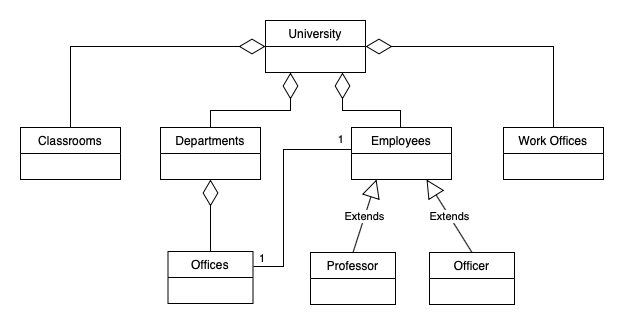

The diagram above was exported from draw.io. Its source (the exported page's mxGraphModel, read from the mxfile embedded in the PNG):
<mxGraphModel dx="794" dy="547" grid="1" gridSize="10" guides="1" tooltips="1" connect="1" arrows="1" fold="1" page="1" pageScale="1" pageWidth="850" pageHeight="1100" math="0" shadow="0">
  <root>
    <mxCell id="0" />
    <mxCell id="1" parent="0" />
    <mxCell id="EDIMDbCCS6qOyNHJBMOU-9" value="University" style="swimlane;fontStyle=0;childLayout=stackLayout;horizontal=1;startSize=26;fillColor=none;horizontalStack=0;resizeParent=1;resizeParentMax=0;resizeLast=0;collapsible=1;marginBottom=0;" parent="1" vertex="1">
      <mxGeometry x="292" y="40" width="100" height="52" as="geometry" />
    </mxCell>
    <mxCell id="EDIMDbCCS6qOyNHJBMOU-14" value="Departments" style="swimlane;fontStyle=0;childLayout=stackLayout;horizontal=1;startSize=26;fillColor=none;horizontalStack=0;resizeParent=1;resizeParentMax=0;resizeLast=0;collapsible=1;marginBottom=0;" parent="1" vertex="1">
      <mxGeometry x="187" y="147" width="100" height="52" as="geometry" />
    </mxCell>
    <mxCell id="EDIMDbCCS6qOyNHJBMOU-18" value="Classrooms" style="swimlane;fontStyle=0;childLayout=stackLayout;horizontal=1;startSize=26;fillColor=none;horizontalStack=0;resizeParent=1;resizeParentMax=0;resizeLast=0;collapsible=1;marginBottom=0;" parent="1" vertex="1">
      <mxGeometry x="47" y="147" width="100" height="52" as="geometry" />
    </mxCell>
    <mxCell id="EDIMDbCCS6qOyNHJBMOU-22" value="Work Offices" style="swimlane;fontStyle=0;childLayout=stackLayout;horizontal=1;startSize=26;fillColor=none;horizontalStack=0;resizeParent=1;resizeParentMax=0;resizeLast=0;collapsible=1;marginBottom=0;" parent="1" vertex="1">
      <mxGeometry x="530" y="147" width="100" height="52" as="geometry" />
    </mxCell>
    <mxCell id="EDIMDbCCS6qOyNHJBMOU-30" value="Professor" style="swimlane;fontStyle=0;childLayout=stackLayout;horizontal=1;startSize=26;fillColor=none;horizontalStack=0;resizeParent=1;resizeParentMax=0;resizeLast=0;collapsible=1;marginBottom=0;" parent="1" vertex="1">
      <mxGeometry x="337" y="272" width="85" height="52" as="geometry" />
    </mxCell>
    <mxCell id="O2m1f6-UY1v3_1fXwd4_-1" value="Offices" style="swimlane;fontStyle=0;childLayout=stackLayout;horizontal=1;startSize=26;fillColor=none;horizontalStack=0;resizeParent=1;resizeParentMax=0;resizeLast=0;collapsible=1;marginBottom=0;" parent="1" vertex="1">
      <mxGeometry x="194.5" y="271" width="85" height="52" as="geometry" />
    </mxCell>
    <mxCell id="O2m1f6-UY1v3_1fXwd4_-5" value="Officer" style="swimlane;fontStyle=0;childLayout=stackLayout;horizontal=1;startSize=26;fillColor=none;horizontalStack=0;resizeParent=1;resizeParentMax=0;resizeLast=0;collapsible=1;marginBottom=0;" parent="1" vertex="1">
      <mxGeometry x="456" y="272" width="85" height="52" as="geometry" />
    </mxCell>
    <mxCell id="O2m1f6-UY1v3_1fXwd4_-6" value="" style="endArrow=diamondThin;endFill=0;endSize=24;html=1;rounded=0;entryX=0;entryY=0.5;entryDx=0;entryDy=0;exitX=0.5;exitY=0;exitDx=0;exitDy=0;" parent="1" source="EDIMDbCCS6qOyNHJBMOU-18" target="EDIMDbCCS6qOyNHJBMOU-9" edge="1">
      <mxGeometry width="160" relative="1" as="geometry">
        <mxPoint x="280" y="290" as="sourcePoint" />
        <mxPoint x="440" y="290" as="targetPoint" />
        <Array as="points">
          <mxPoint x="97" y="66" />
        </Array>
      </mxGeometry>
    </mxCell>
    <mxCell id="O2m1f6-UY1v3_1fXwd4_-7" value="" style="endArrow=diamondThin;endFill=0;endSize=24;html=1;rounded=0;entryX=1;entryY=0.5;entryDx=0;entryDy=0;exitX=0.5;exitY=0;exitDx=0;exitDy=0;" parent="1" source="EDIMDbCCS6qOyNHJBMOU-22" target="EDIMDbCCS6qOyNHJBMOU-9" edge="1">
      <mxGeometry width="160" relative="1" as="geometry">
        <mxPoint x="280" y="290" as="sourcePoint" />
        <mxPoint x="440" y="290" as="targetPoint" />
        <Array as="points">
          <mxPoint x="580" y="66" />
        </Array>
      </mxGeometry>
    </mxCell>
    <mxCell id="O2m1f6-UY1v3_1fXwd4_-8" value="Employees" style="swimlane;fontStyle=0;childLayout=stackLayout;horizontal=1;startSize=26;fillColor=none;horizontalStack=0;resizeParent=1;resizeParentMax=0;resizeLast=0;collapsible=1;marginBottom=0;" parent="1" vertex="1">
      <mxGeometry x="378" y="147" width="100" height="52" as="geometry" />
    </mxCell>
    <mxCell id="O2m1f6-UY1v3_1fXwd4_-9" value="" style="endArrow=diamondThin;endFill=0;endSize=24;html=1;rounded=0;entryX=0.25;entryY=1;entryDx=0;entryDy=0;exitX=0.5;exitY=0;exitDx=0;exitDy=0;" parent="1" source="EDIMDbCCS6qOyNHJBMOU-14" target="EDIMDbCCS6qOyNHJBMOU-9" edge="1">
      <mxGeometry width="160" relative="1" as="geometry">
        <mxPoint x="280" y="290" as="sourcePoint" />
        <mxPoint x="440" y="290" as="targetPoint" />
        <Array as="points">
          <mxPoint x="237" y="130" />
          <mxPoint x="317" y="130" />
        </Array>
      </mxGeometry>
    </mxCell>
    <mxCell id="O2m1f6-UY1v3_1fXwd4_-11" value="" style="endArrow=diamondThin;endFill=0;endSize=24;html=1;rounded=0;entryX=0.75;entryY=1;entryDx=0;entryDy=0;exitX=0.5;exitY=0;exitDx=0;exitDy=0;" parent="1" edge="1">
      <mxGeometry width="160" relative="1" as="geometry">
        <mxPoint x="427" y="147" as="sourcePoint" />
        <mxPoint x="369" y="92" as="targetPoint" />
        <Array as="points">
          <mxPoint x="427" y="130" />
          <mxPoint x="369" y="130" />
        </Array>
      </mxGeometry>
    </mxCell>
    <mxCell id="O2m1f6-UY1v3_1fXwd4_-12" value="" style="endArrow=diamondThin;endFill=0;endSize=24;html=1;rounded=0;entryX=0.5;entryY=1;entryDx=0;entryDy=0;exitX=0.5;exitY=0;exitDx=0;exitDy=0;" parent="1" source="O2m1f6-UY1v3_1fXwd4_-1" target="EDIMDbCCS6qOyNHJBMOU-14" edge="1">
      <mxGeometry width="160" relative="1" as="geometry">
        <mxPoint x="280" y="290" as="sourcePoint" />
        <mxPoint x="440" y="290" as="targetPoint" />
      </mxGeometry>
    </mxCell>
    <mxCell id="O2m1f6-UY1v3_1fXwd4_-13" value="Extends" style="endArrow=block;endSize=16;endFill=0;html=1;rounded=0;entryX=0.25;entryY=1;entryDx=0;entryDy=0;exitX=0.5;exitY=0;exitDx=0;exitDy=0;" parent="1" source="EDIMDbCCS6qOyNHJBMOU-30" target="O2m1f6-UY1v3_1fXwd4_-8" edge="1">
      <mxGeometry width="160" relative="1" as="geometry">
        <mxPoint x="280" y="290" as="sourcePoint" />
        <mxPoint x="440" y="290" as="targetPoint" />
      </mxGeometry>
    </mxCell>
    <mxCell id="O2m1f6-UY1v3_1fXwd4_-14" value="Extends" style="endArrow=block;endSize=16;endFill=0;html=1;rounded=0;entryX=0.75;entryY=1;entryDx=0;entryDy=0;exitX=0.5;exitY=0;exitDx=0;exitDy=0;" parent="1" source="O2m1f6-UY1v3_1fXwd4_-5" target="O2m1f6-UY1v3_1fXwd4_-8" edge="1">
      <mxGeometry width="160" relative="1" as="geometry">
        <mxPoint x="280" y="290" as="sourcePoint" />
        <mxPoint x="440" y="290" as="targetPoint" />
      </mxGeometry>
    </mxCell>
    <mxCell id="O2m1f6-UY1v3_1fXwd4_-18" value="" style="endArrow=none;html=1;edgeStyle=orthogonalEdgeStyle;rounded=0;entryX=0;entryY=0.5;entryDx=0;entryDy=0;" parent="1" edge="1">
      <mxGeometry relative="1" as="geometry">
        <mxPoint x="280" y="286" as="sourcePoint" />
        <mxPoint x="378" y="159" as="targetPoint" />
        <Array as="points">
          <mxPoint x="310" y="286" />
          <mxPoint x="310" y="169" />
          <mxPoint x="378" y="169" />
        </Array>
      </mxGeometry>
    </mxCell>
    <mxCell id="O2m1f6-UY1v3_1fXwd4_-19" value="1" style="edgeLabel;resizable=0;html=1;align=left;verticalAlign=bottom;" parent="O2m1f6-UY1v3_1fXwd4_-18" connectable="0" vertex="1">
      <mxGeometry x="-1" relative="1" as="geometry">
        <mxPoint x="4" as="offset" />
      </mxGeometry>
    </mxCell>
    <mxCell id="O2m1f6-UY1v3_1fXwd4_-20" value="1" style="edgeLabel;resizable=0;html=1;align=right;verticalAlign=bottom;" parent="O2m1f6-UY1v3_1fXwd4_-18" connectable="0" vertex="1">
      <mxGeometry x="1" relative="1" as="geometry">
        <mxPoint x="-7" y="8" as="offset" />
      </mxGeometry>
    </mxCell>
  </root>
</mxGraphModel>